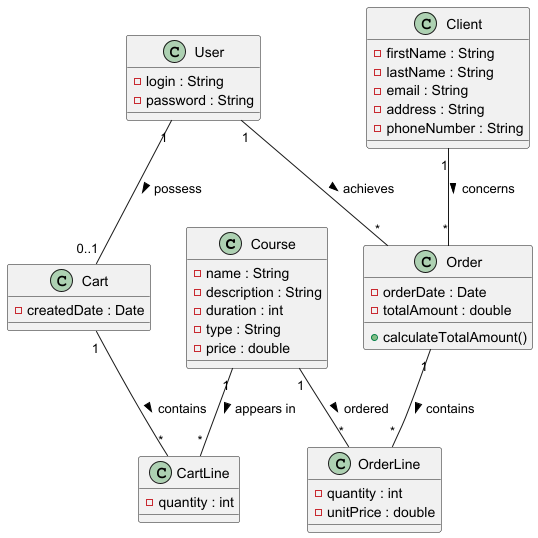

The diagram above was rendered by PlantUML. Its source (embedded in the PNG):
@startuml

class Course {
  - name : String
  - description : String
  - duration : int
  - type : String
  - price : double
}

class User {
  - login : String
  - password : String
}

class Client {
  - firstName : String
  - lastName : String
  - email : String
  - address : String
  - phoneNumber : String
}

class Cart {
  - createdDate : Date
}

class CartLine {
  - quantity : int
}

class Order {
  - orderDate : Date
  - totalAmount : double
  + calculateTotalAmount()
}

class OrderLine {
  - quantity : int
  - unitPrice : double
}

User "1" -- "0..1" Cart : possess >
User "1" -- "*" Order : achieves >

Client "1" -- "*" Order : concerns >

Cart "1" -- "*" CartLine : contains >
Course "1" -- "*" CartLine : appears in >

Order "1" -- "*" OrderLine : contains >
Course "1" -- "*" OrderLine : ordered >

@enduml